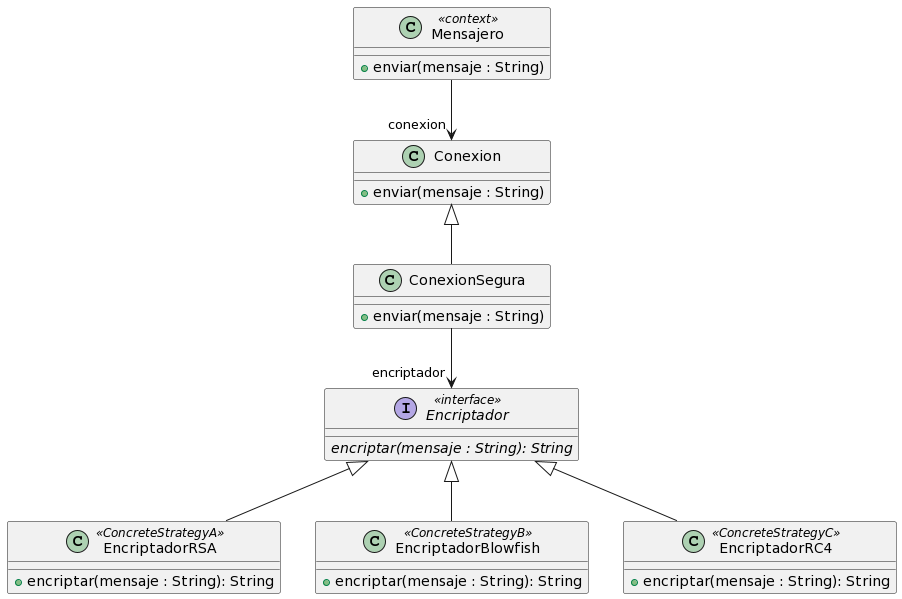

The diagram above was rendered by PlantUML. Its source (embedded in the PNG):
@startuml
class Mensajero <<context>>{
+enviar(mensaje : String)
}

Mensajero --> "conexion" Conexion

class Conexion{
+enviar(mensaje : String)
}

class ConexionSegura extends Conexion{
+enviar(mensaje : String)
}

ConexionSegura --> "encriptador" Encriptador

interface Encriptador <<interface>>{
{abstract} encriptar(mensaje : String): String
}

class EncriptadorRSA <<ConcreteStrategyA>> extends Encriptador{
+encriptar(mensaje : String): String
}

class EncriptadorBlowfish <<ConcreteStrategyB>> extends Encriptador{
+encriptar(mensaje : String): String
}

class EncriptadorRC4 <<ConcreteStrategyC>> extends Encriptador{
+encriptar(mensaje : String): String
}
@enduml